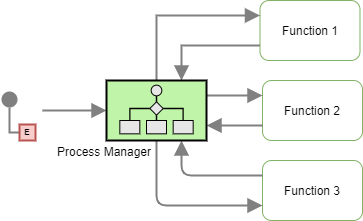

The diagram above was exported from draw.io. Its source (the exported page's mxGraphModel, read from the mxfile embedded in the PNG):
<mxGraphModel dx="2847" dy="2389" grid="1" gridSize="10" guides="1" tooltips="1" connect="1" arrows="1" fold="1" page="1" pageScale="1" pageWidth="827" pageHeight="1169" math="0" shadow="0">
  <root>
    <mxCell id="0" />
    <mxCell id="1" parent="0" />
    <mxCell id="2" value="" style="edgeStyle=orthogonalEdgeStyle;rounded=0;exitX=0;exitY=0.5;endArrow=none;dashed=0;html=1;strokeColor=#808080;strokeWidth=2;fontSize=16;" edge="1" source="4" target="3" parent="1">
      <mxGeometry relative="1" as="geometry" />
    </mxCell>
    <mxCell id="3" value="" style="strokeWidth=2;dashed=0;align=center;fontSize=8;shape=ellipse;fillColor=#808080;strokeColor=none;aspect=fixed;" vertex="1" parent="1">
      <mxGeometry x="199" y="91" width="16" height="16" as="geometry" />
    </mxCell>
    <mxCell id="4" value="E" style="strokeWidth=2;dashed=0;align=center;fontSize=8;shape=rect;fillColor=#f8cecc;fontStyle=1;aspect=fixed;strokeColor=#b85450;" vertex="1" parent="1">
      <mxGeometry x="217" y="124" width="16" height="16" as="geometry" />
    </mxCell>
    <mxCell id="5" value="" style="edgeStyle=none;html=1;strokeColor=#808080;endArrow=block;endSize=10;dashed=0;verticalAlign=bottom;strokeWidth=2;fontSize=16;entryX=0;entryY=0.5;entryDx=0;entryDy=0;entryPerimeter=0;" edge="1" target="15" parent="1">
      <mxGeometry width="160" relative="1" as="geometry">
        <mxPoint x="240" y="110" as="sourcePoint" />
        <mxPoint x="350" y="80" as="targetPoint" />
      </mxGeometry>
    </mxCell>
    <mxCell id="6" value="Function 1" style="rounded=1;whiteSpace=wrap;html=1;strokeColor=#82b366;fillColor=none;" vertex="1" parent="1">
      <mxGeometry x="457.5" width="100" height="60" as="geometry" />
    </mxCell>
    <mxCell id="7" value="Function 2" style="rounded=1;whiteSpace=wrap;html=1;strokeColor=#82b366;fillColor=none;" vertex="1" parent="1">
      <mxGeometry x="460" y="80" width="100" height="60" as="geometry" />
    </mxCell>
    <mxCell id="8" value="Function 3" style="rounded=1;whiteSpace=wrap;html=1;strokeColor=#82b366;fillColor=none;" vertex="1" parent="1">
      <mxGeometry x="460" y="160" width="100" height="60" as="geometry" />
    </mxCell>
    <mxCell id="9" value="" style="edgeStyle=none;html=1;strokeColor=#808080;endArrow=block;endSize=10;dashed=0;verticalAlign=bottom;strokeWidth=2;fontSize=12;entryX=0;entryY=0.25;entryDx=0;entryDy=0;rounded=0;" edge="1" source="15" target="6" parent="1">
      <mxGeometry width="160" relative="1" as="geometry">
        <mxPoint x="290" y="70" as="sourcePoint" />
        <mxPoint x="450" y="70" as="targetPoint" />
        <Array as="points">
          <mxPoint x="354" y="15" />
        </Array>
      </mxGeometry>
    </mxCell>
    <mxCell id="10" value="" style="edgeStyle=none;html=1;strokeColor=#808080;endArrow=block;endSize=10;dashed=0;verticalAlign=bottom;strokeWidth=2;fontSize=12;exitX=0;exitY=0.75;exitDx=0;exitDy=0;entryX=0.75;entryY=0;entryDx=0;entryDy=0;entryPerimeter=0;rounded=0;" edge="1" source="6" target="15" parent="1">
      <mxGeometry width="160" relative="1" as="geometry">
        <mxPoint x="330" y="30" as="sourcePoint" />
        <mxPoint x="490" y="30" as="targetPoint" />
        <Array as="points">
          <mxPoint x="379" y="45" />
        </Array>
      </mxGeometry>
    </mxCell>
    <mxCell id="11" value="" style="edgeStyle=none;html=1;strokeColor=#808080;endArrow=block;endSize=10;dashed=0;verticalAlign=bottom;strokeWidth=2;fontSize=12;exitX=1;exitY=0.25;exitDx=0;exitDy=0;exitPerimeter=0;entryX=0;entryY=0.25;entryDx=0;entryDy=0;" edge="1" source="15" target="7" parent="1">
      <mxGeometry width="160" relative="1" as="geometry">
        <mxPoint x="420" y="120" as="sourcePoint" />
        <mxPoint x="580" y="120" as="targetPoint" />
      </mxGeometry>
    </mxCell>
    <mxCell id="12" value="" style="edgeStyle=none;html=1;strokeColor=#808080;endArrow=block;endSize=10;dashed=0;verticalAlign=bottom;strokeWidth=2;fontSize=12;exitX=0;exitY=0.75;exitDx=0;exitDy=0;entryX=1;entryY=0.75;entryDx=0;entryDy=0;entryPerimeter=0;" edge="1" source="7" target="15" parent="1">
      <mxGeometry width="160" relative="1" as="geometry">
        <mxPoint x="380" y="170" as="sourcePoint" />
        <mxPoint x="540" y="170" as="targetPoint" />
      </mxGeometry>
    </mxCell>
    <mxCell id="13" value="" style="edgeStyle=none;html=1;strokeColor=#808080;endArrow=block;endSize=10;dashed=0;verticalAlign=bottom;strokeWidth=2;fontSize=12;exitX=0.5;exitY=1;exitDx=0;exitDy=0;exitPerimeter=0;entryX=0;entryY=0.75;entryDx=0;entryDy=0;" edge="1" source="15" target="8" parent="1">
      <mxGeometry width="160" relative="1" as="geometry">
        <mxPoint x="280" y="190" as="sourcePoint" />
        <mxPoint x="440" y="190" as="targetPoint" />
        <Array as="points">
          <mxPoint x="354" y="205" />
        </Array>
      </mxGeometry>
    </mxCell>
    <mxCell id="14" value="" style="edgeStyle=none;html=1;strokeColor=#808080;endArrow=block;endSize=10;dashed=0;verticalAlign=bottom;strokeWidth=2;fontSize=12;exitX=0;exitY=0.25;exitDx=0;exitDy=0;entryX=0.75;entryY=1;entryDx=0;entryDy=0;entryPerimeter=0;" edge="1" source="8" target="15" parent="1">
      <mxGeometry width="160" relative="1" as="geometry">
        <mxPoint x="413" y="189.5" as="sourcePoint" />
        <mxPoint x="573" y="189.5" as="targetPoint" />
        <Array as="points">
          <mxPoint x="379" y="175" />
        </Array>
      </mxGeometry>
    </mxCell>
    <mxCell id="15" value="Process Manager" style="strokeWidth=2;outlineConnect=0;dashed=0;align=right;fontSize=12;fillColor=#c0f5a9;verticalLabelPosition=bottom;verticalAlign=top;shape=mxgraph.eip.process_manager;labelBackgroundColor=#ffffff;labelPosition=left;spacing=0;spacingLeft=0;spacingRight=-45;" vertex="1" parent="1">
      <mxGeometry x="304" y="80" width="100" height="60" as="geometry" />
    </mxCell>
  </root>
</mxGraphModel>